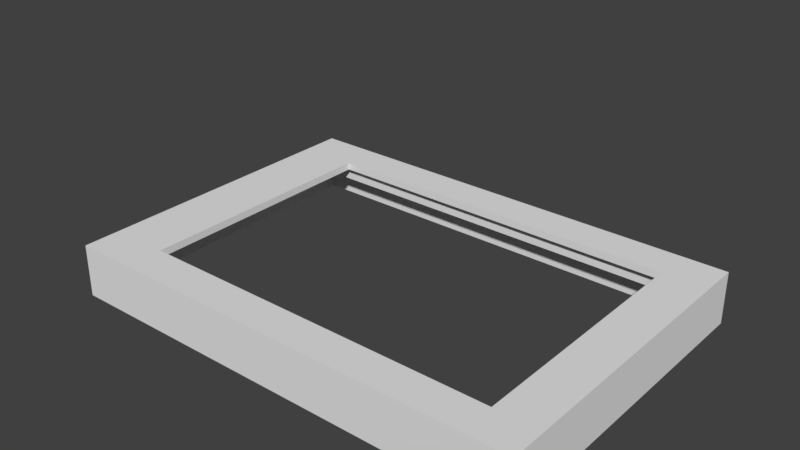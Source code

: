 # Source: lapsterbator_screen_case.blend  (saved by Blender 2.79.0; exported with 4.5.12 LTS)
import bpy
from mathutils import Matrix  # noqa: F401  (used for matrix-valued properties, if any)

bpy.ops.wm.read_factory_settings(use_empty=True)
scene = bpy.context.scene
scene.name = 'Scene'

# ---- collections
col_collection_1 = bpy.data.collections.new('Collection 1'); scene.collection.children.link(col_collection_1)

# ---- materials (node trees are filled in below, after node groups)
mat_material = bpy.data.materials.new('Material')
mat_material.alpha_threshold = 0.0
mat_material.use_transparent_shadow = False
mat_material.roughness = 0.5
mat_material.line_color = (0.0, 0.0, 0.0, 1.0)

# ---- material node trees

# ---- world
world_world = bpy.data.worlds.new('World'); scene.world = world_world
world_world.color = (0.05088, 0.05088, 0.05088)
world_world.use_sun_shadow = False
world_world.sun_shadow_jitter_overblur = 0.0
world_world.cycles.sampling_method = 'MANUAL'

# ---- meshes
me_cube_001 = bpy.data.meshes.new('Cube.001')
me_cube_001.from_pydata([(-0.1301, 0.161, 0.5193), (-0.1176, 0.1889, 0.5213), (-0.1524, 0.08696, 0.1143), (-0.1524, 0.08696, 0.1673), (-0.1524, 0.1509, 0.1143), (-0.1524, 0.1509, 0.1673), (0.4821, 0.08696, 0.1143), (0.4821, 0.08696, 0.1673), (0.4821, 0.1513, 0.1143), (0.4821, 0.1513, 0.1673), (-0.122, 0.09636, 0.1673), (-0.122, 0.09636, 0.1143), (-0.1246, 0.09731, 0.1673), (-0.1246, 0.09731, 0.1143), (-0.08549, 0.1154, 0.1673), (-0.08549, 0.1154, 0.1143), (-0.08486, 0.1187, 0.1673), (-0.08486, 0.1187, 0.1143), (-0.1374, 0.1078, 0.1673), (-0.1374, 0.1078, 0.1143), (-0.1389, 0.1102, 0.1673), (-0.1389, 0.1102, 0.1143), (-0.08644, 0.1128, 0.1673), (-0.08644, 0.1128, 0.1143), (-0.1045, 0.09636, 0.1673), (-0.1045, 0.09636, 0.1143), (-0.1357, 0.1056, 0.1673), (-0.1357, 0.1056, 0.1143), (-0.09263, 0.1035, 0.1673), (-0.09263, 0.1035, 0.1143), (-0.11, 0.09527, 0.1673), (-0.11, 0.09527, 0.1143), (-0.1318, 0.1016, 0.1673), (-0.1318, 0.1016, 0.1143), (-0.1073, 0.09568, 0.1673), (-0.1073, 0.09568, 0.1143), (-0.1132, 0.09513, 0.1673), (-0.1132, 0.09513, 0.1143), (-0.08764, 0.1102, 0.1673), (-0.08764, 0.1102, 0.1143), (-0.09696, 0.09995, 0.1673), (-0.09696, 0.09995, 0.1143), (-0.1019, 0.09731, 0.1673), (-0.1019, 0.09731, 0.1143), (-0.08908, 0.1078, 0.1673), (-0.08908, 0.1078, 0.1143), (-0.09937, 0.09851, 0.1673), (-0.09937, 0.09851, 0.1143), (-0.09075, 0.1056, 0.1673), (-0.09075, 0.1056, 0.1143), (-0.1271, 0.09851, 0.1673), (-0.1271, 0.09851, 0.1143), (-0.1295, 0.09995, 0.1673), (-0.1295, 0.09995, 0.1143), (-0.1339, 0.1035, 0.1673), (-0.1339, 0.1035, 0.1143), (-0.141, 0.1154, 0.1673), (-0.141, 0.1154, 0.1143), (-0.1401, 0.1128, 0.1673), (-0.1401, 0.1128, 0.1143), (-0.09471, 0.1016, 0.1673), (-0.09471, 0.1016, 0.1143), (-0.1192, 0.09568, 0.1673), (-0.1192, 0.09568, 0.1143), (-0.1165, 0.09527, 0.1673), (-0.1165, 0.09527, 0.1143), (-0.1417, 0.1188, 0.1673), (-0.1423, 0.1509, 0.1143), (-0.1417, 0.1188, 0.1143), (-0.085, 0.1509, 0.1143), (-0.1423, 0.1509, 0.1673), (-0.085, 0.1509, 0.1673)], [], [(2, 3, 5, 4), (4, 5, 70, 67), (8, 9, 7, 6), (6, 7, 3, 2), (4, 67, 68, 57, 59, 21, 19, 27, 55, 33, 53, 51, 13, 11, 63, 65, 37, 31, 35, 25, 43, 47, 41, 61, 29, 49, 45, 39, 23, 15, 17, 69, 8, 6, 2), (9, 71, 16, 14, 22, 38, 44, 48, 28, 60, 40, 46, 42, 24, 34, 30, 36, 64, 62, 10, 12, 50, 52, 32, 54, 26, 18, 20, 58, 56, 66, 70, 5, 3, 7), (11, 10, 62, 63), (63, 62, 64, 65), (61, 60, 28, 29), (65, 64, 36, 37), (47, 46, 40, 41), (37, 36, 30, 31), (15, 14, 16, 17), (68, 66, 56, 57), (25, 24, 42, 43), (41, 40, 60, 61), (31, 30, 34, 35), (13, 12, 10, 11), (33, 32, 52, 53), (23, 22, 14, 15), (45, 44, 38, 39), (29, 28, 48, 49), (19, 18, 26, 27), (17, 16, 71, 69), (57, 56, 58, 59), (53, 52, 50, 51), (35, 34, 24, 25), (49, 48, 44, 45), (66, 68, 67, 70), (43, 42, 46, 47), (27, 26, 54, 55), (55, 54, 32, 33), (59, 58, 20, 21), (69, 71, 9, 8), (39, 38, 22, 23), (21, 20, 18, 19), (51, 50, 12, 13)])
me_cube_001.use_remesh_preserve_volume = False
me_cube_001.use_remesh_preserve_attributes = False
me_cube_001.use_mirror_vertex_groups = False
me_cube_001.update()
me_cube = bpy.data.meshes.new('Cube')
me_cube.from_pydata([(5.96e-08, 0.8369, 0.0), (3.278e-07, 1.788e-07, 0.0), (1.2, 4.47e-08, 0.0), (1.2, 0.8369, 0.0), (0.0, 0.8369, 0.1333), (0.0, 0.0, 0.1333), (1.2, 0.0, 0.1333), (1.2, 0.8369, 0.1333), (1.49e-07, 0.8179, 0.0), (2.384e-07, 0.01905, 0.0), (0.01905, 0.8369, 0.0), (1.181, 0.8369, 0.0), (0.01905, 1.341e-07, 0.0), (1.181, 8.941e-08, 0.0), (1.2, 0.01905, 0.0), (1.2, 0.8179, 0.0), (0.01905, 0.8179, 0.0), (1.181, 0.8179, 0.0), (0.01905, 0.01905, 0.0), (1.181, 0.01905, 0.0), (0.01905, 0.8179, 0.0762), (1.181, 0.8179, 0.0762), (0.01905, 0.01905, 0.0762), (1.181, 0.01905, 0.0762), (0.0762, 0.8179, 0.0762), (1.105, 0.8179, 0.0762), (0.0762, 0.01905, 0.0762), (1.105, 0.01905, 0.0762), (0.01905, 0.0762, 0.0762), (0.01905, 0.7592, 0.0762), (1.181, 0.0762, 0.0762), (1.181, 0.7592, 0.0762), (0.0762, 0.7592, 0.0762), (1.105, 0.7592, 0.0762), (0.0762, 0.0762, 0.0762), (1.105, 0.0762, 0.0762), (0.01905, 0.0762, 0.09525), (0.01905, 0.7592, 0.09525), (1.181, 0.0762, 0.09525), (1.181, 0.7592, 0.09525), (1.105, 0.7592, 0.09525), (0.0762, 0.7592, 0.09525), (1.105, 0.0762, 0.09525), (0.0762, 0.0762, 0.09525), (0.0762, 0.7592, 0.1143), (1.105, 0.7592, 0.1143), (0.0762, 0.0762, 0.1143), (1.105, 0.0762, 0.1143), (0.1524, 0.7592, 0.1143), (1.086, 0.7592, 0.1143), (0.1524, 0.0762, 0.1143), (1.086, 0.0762, 0.1143), (0.0762, 0.09525, 0.1143), (0.0762, 0.7401, 0.1143), (1.105, 0.09525, 0.1143), (1.105, 0.7401, 0.1143), (0.1524, 0.7401, 0.1143), (1.086, 0.7401, 0.1143), (0.1524, 0.09525, 0.1143), (1.086, 0.09525, 0.1143), (0.1524, 0.09525, 0.1333), (1.086, 0.09525, 0.1333), (0.1524, 0.7401, 0.1333), (1.086, 0.7401, 0.1333), (0.8313, 0.09525, 0.1143), (0.1524, 0.2754, 0.1143), (1.086, 0.5613, 0.1143), (0.426, 0.7401, 0.1143)], [], [(19, 13, 2, 14), (4, 7, 6, 61, 63, 62, 60, 5), (0, 4, 5, 1, 9, 8), (1, 5, 6, 2, 13, 12), (2, 6, 7, 3, 15, 14), (4, 0, 10, 11, 3, 7), (11, 17, 15, 3), (17, 19, 14, 15), (0, 8, 16, 10), (10, 16, 17, 11), (8, 9, 18, 16), (17, 16, 20, 24, 25, 21), (9, 1, 12, 18), (18, 12, 13, 19), (35, 27, 23, 30), (19, 17, 21, 31, 30, 23), (18, 19, 23, 27, 26, 22), (16, 18, 22, 28, 29, 20), (25, 33, 31, 21), (32, 29, 37, 41), (20, 29, 32, 24), (24, 32, 33, 25), (35, 30, 38, 42), (34, 35, 42, 43), (28, 22, 26, 34), (34, 26, 27, 35), (40, 42, 38, 39), (37, 36, 43, 41), (41, 43, 46, 52, 53, 44), (30, 31, 39, 38), (29, 28, 36, 37), (28, 34, 43, 36), (33, 32, 41, 40), (31, 33, 40, 39), (59, 51, 47, 54), (40, 41, 44, 48, 49, 45), (42, 40, 45, 55, 54, 47), (43, 42, 47, 51, 50, 46), (49, 57, 55, 45), (57, 66, 59, 54, 55), (44, 53, 56, 48), (48, 56, 67, 57, 49), (53, 52, 58, 65, 56), (52, 46, 50, 58), (58, 50, 51, 59, 64), (62, 56, 58, 60), (5, 60, 61, 6), (61, 59, 57, 63), (63, 57, 56, 62), (60, 58, 59, 61), (66, 57, 59)])
me_cube.materials.append(mat_material)
me_cube.use_remesh_preserve_volume = False
me_cube.use_remesh_preserve_attributes = False
me_cube.use_mirror_vertex_groups = False
me_cube.update()

# ---- objects
ob_inner_tab = bpy.data.objects.new('inner tab', me_cube_001)
ob_case = bpy.data.objects.new('case', me_cube)

# ---- transforms, parenting, visibility, modifiers, constraints
ob_inner_tab.location = (0.1607, -0.07618, -0.08372)
ob_inner_tab.lineart.crease_threshold = 0.0
ob_case.location = (0.0, 0.0, 0.0)
ob_case.lock_rotations_4d = False
ob_case.empty_display_type = 'ARROWS'
ob_case.lineart.crease_threshold = 0.0

# ---- collection membership
col_collection_1.objects.link(ob_inner_tab)
col_collection_1.objects.link(ob_case)

# ---- scene / render settings (as saved in the file)
scene.frame_start = 1; scene.frame_end = 250; scene.frame_set(1)
scene.render.engine = 'BLENDER_EEVEE_NEXT'
scene.render.resolution_percentage = 50
scene.render.dither_intensity = 0.0
scene.cycles.use_denoising = False
scene.cycles.samples = 128
scene.cycles.sampling_pattern = 'TABULATED_SOBOL'
scene.cycles.light_sampling_threshold = 0.0
scene.cycles.use_adaptive_sampling = False
scene.cycles.use_light_tree = False
scene.cycles.blur_glossy = 0.0
scene.cycles.sample_clamp_indirect = 0.0
scene.view_settings.view_transform = 'Standard'
bpy.context.view_layer.update()

# ---- added for rendering (the .blend has no active camera and no usable light): camera, sun
cam_auto = bpy.data.cameras.new('AutoCamera')
cam_auto.lens = 50.0
cam_auto.sensor_width = 36.0
cam_auto.clip_end = 1000.0
ob_auto_camera = bpy.data.objects.new('AutoCamera', cam_auto)
scene.collection.objects.link(ob_auto_camera)
ob_auto_camera.location = (2.01304, -1.2771, 1.34914)
ob_auto_camera.rotation_euler = (1.09748, -7.21219e-08, 0.694738)
scene.camera = ob_auto_camera
light_auto_sun = bpy.data.lights.new('AutoSun', 'SUN')
light_auto_sun.energy = 3.0
light_auto_sun.angle = 0.0523599
ob_auto_sun = bpy.data.objects.new('AutoSun', light_auto_sun)
scene.collection.objects.link(ob_auto_sun)
ob_auto_sun.rotation_euler = (0.872665, 0.174533, 0.523599)
bpy.context.view_layer.update()

